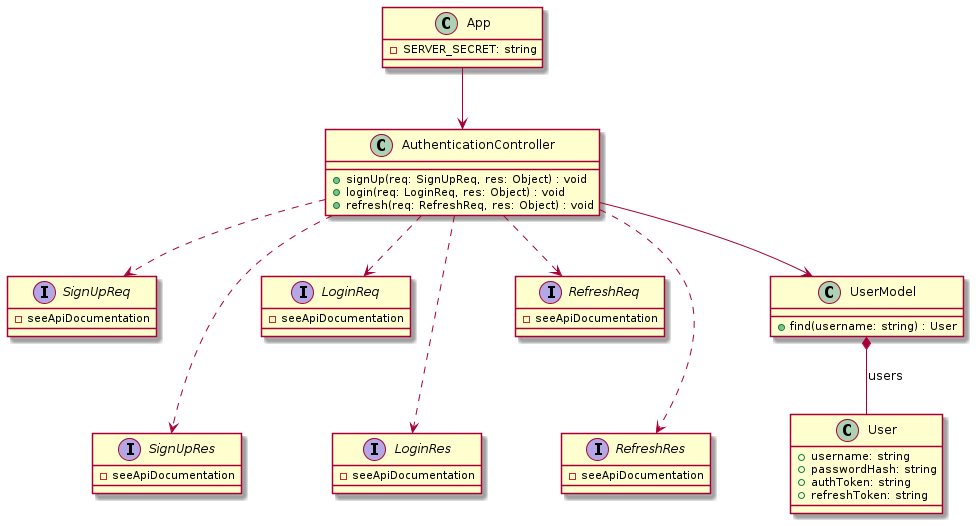

The diagram above was rendered by PlantUML. Its source (embedded in the PNG):
@startuml ExpressAppAuth

class App {
    -SERVER_SECRET: string
}

class AuthenticationController {
    +signUp(req: SignUpReq, res: Object) : void
    +login(req: LoginReq, res: Object) : void
    +refresh(req: RefreshReq, res: Object) : void
}

interface SignUpReq {
    -seeApiDocumentation
}
interface SignUpRes {
    -seeApiDocumentation
}
SignUpReq -[hidden]-> SignUpRes

interface LoginReq {
    -seeApiDocumentation
}
interface LoginRes {
    -seeApiDocumentation
}
LoginReq -[hidden]-> LoginRes

interface RefreshReq {
    -seeApiDocumentation
}
interface RefreshRes {
    -seeApiDocumentation
}
RefreshReq -[hidden]-> RefreshRes

AuthenticationController ..> SignUpReq
AuthenticationController ..> SignUpRes
AuthenticationController ..> LoginReq
AuthenticationController ..> LoginRes
AuthenticationController ..> RefreshReq
AuthenticationController ..> RefreshRes

App --> AuthenticationController

class UserModel {
    +find(username: string) : User
}

AuthenticationController --> UserModel

class User {
    +username: string
    +passwordHash: string
    +authToken: string
    +refreshToken: string
}

UserModel *-- User : users

@enduml